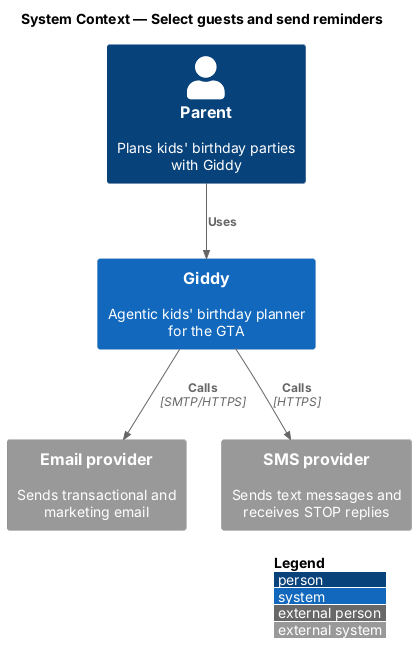

The diagram above was rendered by PlantUML. Its source (embedded in the PNG):
@startuml
!include <C4/C4_Context>
LAYOUT_WITH_LEGEND()
title System Context — Select guests and send reminders

Person(parent, "Parent", "Plans kids' birthday parties with Giddy")
System(giddy, "Giddy", "Agentic kids' birthday planner for the GTA")
System_Ext(email, "Email provider", "Sends transactional and marketing email")
System_Ext(sms, "SMS provider", "Sends text messages and receives STOP replies")

Rel(parent, giddy, "Uses")
Rel(giddy, email, "Calls", "SMTP/HTTPS")
Rel(giddy, sms, "Calls", "HTTPS")
@enduml